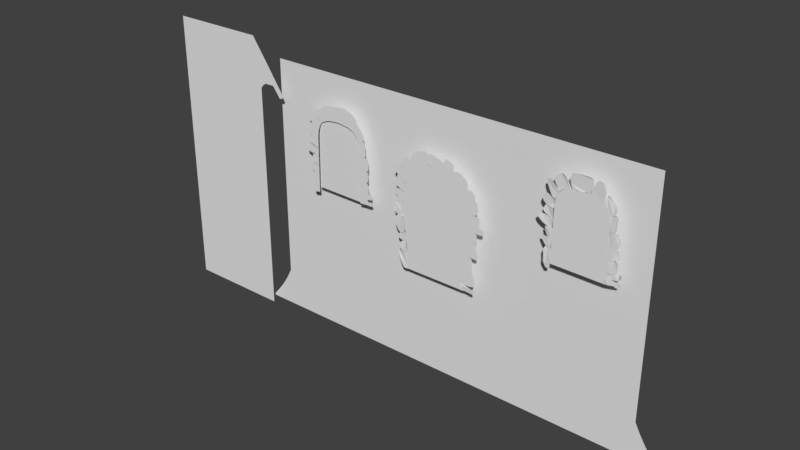 # Source: Level2A_008.blend  (saved by Blender 2.79.0; exported with 4.5.12 LTS)
import bpy
from mathutils import Matrix  # noqa: F401  (used for matrix-valued properties, if any)

bpy.ops.wm.read_factory_settings(use_empty=True)
scene = bpy.context.scene
scene.name = 'Scene'

# ---- collections
col_collection_1 = bpy.data.collections.new('Collection 1'); scene.collection.children.link(col_collection_1)

# ---- world
world_world = bpy.data.worlds.new('World'); scene.world = world_world
world_world.color = (0.05088, 0.05088, 0.05088)
world_world.use_sun_shadow = False
world_world.sun_shadow_jitter_overblur = 0.0
world_world.cycles.sampling_method = 'MANUAL'

# ---- meshes
me_plane_007 = bpy.data.meshes.new('Plane.007')
me_plane_007.from_pydata([(2.297, -7.055, -0.01107), (4.788, -5.362, -0.01107), (2.282, -5.141, -0.01107), (3.921, -4.579, -0.01107), (2.915, -4.975, -0.01107), (2.46, -5.112, -0.01107), (3.384, -4.837, -0.01107), (2.043, -5.343, -0.01107), (2.082, -6.81, -0.01107), (3.636, -6.847, -0.01107), (2.648, -7.138, -0.01107), (2.018, -6.465, -0.01107), (3.11, -7.042, -0.01107), (4.06, -6.636, -0.01107), (4.373, -4.962, -0.01107), (4.658, -5.15, -0.01107), (4.757, -5.719, -0.01107), (5.233, -5.269, -0.01107), (6.112, -4.003, -0.01107), (3.942, -4.572, -0.01107), (5.321, -2.699, -0.01107), (6.016, -4.905, -0.01107), (6.166, -4.484, -0.01107), (5.682, -5.184, -0.01107), (4.753, -5.158, -0.01107), (4.325, -4.923, -0.01107), (4.278, -4.34, -0.01107), (4.026, -4.667, -0.01107), (4.072, -4.472, -0.01107), (4.738, -3.943, -0.01107), (4.598, -4.135, -0.01107), (4.955, -3.575, -0.01107), (5.068, -3.346, -0.01107), (5.913, -3.555, -0.01107), (5.675, -3.223, -0.01107), (5.242, -2.863, -0.01107), (7.302, -2.707, -0.01107), (5.659, -1.449, -0.01107), (6.423, -4.246, -0.01107), (5.318, -2.708, -0.01107), (5.496, -2.123, -0.01107), (5.427, -2.341, -0.01107), (5.579, -1.872, -0.01107), (6.089, -3.803, -0.01107), (6.377, -4.211, -0.01107), (6.692, -4.037, -0.01107), (6.467, -4.218, -0.01107), (7.035, -3.422, -0.01107), (6.838, -2.29, -0.01107), (7.191, -3.008, -0.01107), (7.29, -2.796, -0.01107), (7.292, -2.613, -0.01107), (4.31, -6.42, -0.01107), (4.637, -5.983, -0.01107), (4.474, -6.202, -0.01107), (-3.444, 6.772, -9.091e-07), (-4.7, 9.53, -9.066e-07), (-3.197, 9.263, -9.359e-07), (-5.244, 6.948, -1.883e-06), (-5.387, 6.806, -1.882e-06), (-5.145, 6.955, -1.883e-06), (-3.643, 6.789, -1.902e-06), (-4.619, 6.898, -1.889e-06), (-4.138, 6.86, -1.894e-06), (-4.882, 6.92, -1.887e-06), (-3.887, 6.824, -1.898e-06), (-4.378, 6.869, -1.893e-06), (-5.389, 6.153, -1.871e-06), (-5.413, 6.685, -1.878e-06), (6.994, -0.4369, -0.01107), (5.906, 0.1916, -0.01107), (6.804, -2.212, -0.01107), (5.711, -1.466, -0.01107), (6.383, -1.958, -0.01107), (6.966, -1.492, -0.01107), (6.856, -2.168, -0.01107), (6.725, -2.195, -0.01107), (7.073, -0.9263, -0.01107), (6.302, 0.01653, -0.01107), (7.07, -0.5983, -0.01107), (6.888, -0.3279, -0.01107), (7.008, -1.208, -0.01107), (6.919, -1.874, -0.01107), (-4.361, -3.427, -0.01107), (-2.996, -3.351, -0.01107), (-4.545, -2.028, -0.01107), (-3.42, -1.94, -0.01107), (-3.797, -1.984, -0.01107), (-4.88, -2.643, -0.01107), (-4.653, -2.133, -0.01107), (-4.399, -2.044, -0.01107), (-4.579, -3.092, -0.01107), (-3.43, -3.389, -0.01107), (-4.496, -3.203, -0.01107), (-4.172, -3.506, -0.01107), (-4.813, -2.88, -0.01107), (-4.792, -2.391, -0.01107), (-4.438, -3.326, -0.01107), (6.91, 1.989, -0.01107), (5.871, 1.081, -0.01107), (7.01, 0.03839, -0.01107), (5.882, 0.66, -0.01107), (6.103, 0.1347, -0.01107), (6.346, 0.02888, -0.01107), (5.904, 0.3294, -0.01107), (6.617, -0.02789, -0.01107), (6.857, -0.03455, -0.01107), (6.944, 1.043, -0.01107), (7.014, 1.481, -0.01107), (7.061, 0.4508, -0.01107), (7.057, 1.747, -0.01107), (7.038, 0.6973, -0.01107), (6.885, 1.277, -0.01107), (7.065, 0.2095, -0.01107), (7.005, 1.88, -0.01107), (7.063, 1.606, -0.01107), (6.937, 1.378, -0.01107), (6.893, 1.165, -0.01107), (7.0, 0.8963, -0.01107), (6.351, 2.104, -0.01107), (5.953, 1.981, -0.01107), (6.759, 2.064, -0.01107), (5.862, 1.498, -0.01107), (6.559, 2.101, -0.01107), (6.171, 2.072, -0.01107), (5.859, 1.806, -0.01107), (-3.698, 4.117, -0.01107), (-4.472, 5.641, -0.01107), (-4.862, 4.339, -0.01107), (-4.797, 5.684, -0.01107), (-3.594, 5.351, -0.01107), (-4.167, 5.616, -0.01107), (-3.642, 4.866, -0.01107), (-4.653, 5.659, -0.01107), (-5.115, 5.685, -0.01107), (-4.934, 5.694, -0.01107), (-5.17, 5.12, -0.01107), (-5.176, 5.459, -0.01107), (-5.188, 5.611, -0.01107), (-5.145, 4.926, -0.01107), (-4.271, 4.245, -0.01107), (-5.082, 4.566, -0.01107), (-5.04, 4.405, -0.01107), (-5.117, 4.734, -0.01107), (-4.975, 4.308, -0.01107), (-1.512, -4.749, -0.01107), (-3.702, -3.904, -0.01107), (-2.534, -5.56, -0.01107), (-3.546, -4.619, -0.01107), (-3.09, -5.211, -0.01107), (-2.812, -5.414, -0.01107), (-3.346, -4.947, -0.01107), (-1.38, -5.126, -0.01107), (-2.08, -4.42, -0.01107), (-1.779, -4.587, -0.01107), (-2.838, -3.626, -0.01107), (-2.664, -3.908, -0.01107), (-2.478, -4.148, -0.01107), (-2.975, -3.36, -0.01107), (-3.664, -4.253, -0.01107), (-3.52, -3.405, -0.01107), (-3.619, -3.463, -0.01107), (-3.332, -3.362, -0.01107), (-3.68, -3.63, -0.01107), (-1.583, -5.449, -0.01107), (-1.446, -5.294, -0.01107), (-1.309, -4.823, -0.01107), (-2.008, -5.642, -0.01107), (-1.776, -5.573, -0.01107), (-2.265, -5.639, -0.01107), (0.4297, -6.606, -0.01107), (2.041, -5.583, -0.01107), (0.3737, -5.182, -0.01107), (1.628, -5.197, -0.01107), (1.03, -5.231, -0.01107), (0.6057, -5.201, -0.01107), (1.279, -5.209, -0.01107), (0.09397, -6.47, -0.01107), (1.063, -6.826, -0.01107), (0.7447, -6.711, -0.01107), (1.797, -7.048, -0.01107), (1.596, -7.022, -0.01107), (1.349, -6.934, -0.01107), (1.94, -6.994, -0.01107), (2.034, -5.166, -0.01107), (2.019, -6.752, -0.01107), (2.018, -6.522, -0.01107), (2.007, -6.892, -0.01107), (2.02, -6.289, -0.01107), (-0.1247, -6.284, -0.01107), (0.04261, -6.391, -0.01107), (0.196, -6.526, -0.01107), (0.09184, -5.496, -0.01107), (-0.02993, -5.84, -0.01107), (0.199, -5.178, -0.01107), (-0.04383, -6.364, -0.01107), (0.07579, -6.424, -0.01107), (-0.1221, -6.098, -0.01107), (-3.817, 0.1921, -0.01107), (-5.078, -0.1205, -0.01107), (-3.421, -1.921, -0.01107), (-5.12, -1.923, -0.01107), (-3.905, -2.015, -0.01107), (-3.663, -1.965, -0.01107), (-4.547, -2.024, -0.01107), (-4.28, -2.059, -0.01107), (-4.915, -2.032, -0.01107), (-4.693, -2.07, -0.01107), (-5.061, -1.981, -0.01107), (-5.223, -1.441, -0.01107), (-5.157, -1.845, -0.01107), (-5.249, -0.5097, -0.01107), (-5.205, -1.643, -0.01107), (-5.254, -0.9263, -0.01107), (-5.195, -0.2287, -0.01107), (-4.897, -0.002209, -0.01107), (-4.72, 0.09363, -0.01107), (-4.079, 0.1742, -0.01107), (-4.399, 0.1439, -0.01107), (-0.2518, -5.125, -0.01107), (-1.502, -6.506, -0.01107), (0.1731, -5.149, -0.01107), (-0.444, -7.066, -0.01107), (0.01801, -5.698, -0.01107), (0.09394, -5.422, -0.01107), (-0.223, -6.508, -0.01107), (-0.1135, -6.117, -0.01107), (-0.306, -6.862, -0.01107), (-0.2641, -6.691, -0.01107), (-0.3603, -6.981, -0.01107), (-0.7813, -6.923, -0.01107), (-0.5768, -7.021, -0.01107), (-1.241, -6.694, -0.01107), (-0.68, -6.964, -0.01107), (-1.031, -6.797, -0.01107), (-1.437, -6.61, -0.01107), (-1.58, -6.366, -0.01107), (-1.604, -6.166, -0.01107), (-1.311, -4.798, -0.01107), (-1.627, -6.011, -0.01107), (-0.869, -4.981, -0.01107), (-1.527, -5.624, -0.01107), (-3.775, 1.648, -0.01107), (-5.553, 1.796, -0.01107), (-3.805, 0.1713, -0.01107), (-5.446, 0.352, -0.01107), (-4.267, 0.1435, -0.01107), (-4.031, 0.1592, -0.01107), (-5.015, 0.1378, -0.01107), (-4.67, 0.1319, -0.01107), (-5.309, 0.1842, -0.01107), (-5.164, 0.1351, -0.01107), (-5.391, 0.2704, -0.01107), (-5.512, 0.6798, -0.01107), (-5.468, 0.4342, -0.01107), (-5.538, 1.275, -0.01107), (-5.499, 0.5568, -0.01107), (-5.529, 1.004, -0.01107), (-5.546, 1.522, -0.01107), (-5.532, 1.882, -0.01107), (-5.469, 1.956, -0.01107), (-4.442, 2.138, -0.01107), (-5.313, 2.047, -0.01107), (-3.782, 2.147, -0.01107), (-4.789, 2.137, -0.01107), (-3.715, 2.866, -0.01107), (-6.149, 2.573, -0.01107), (-3.772, 2.127, -0.01107), (-6.112, 1.933, -0.01107), (-5.204, 2.043, -0.01107), (-4.371, 2.136, -0.01107), (-4.071, 2.135, -0.01107), (-4.673, 2.125, -0.01107), (-5.673, 1.885, -0.01107), (-5.448, 1.973, -0.01107), (-5.834, 1.814, -0.01107), (-5.763, 1.843, -0.01107), (-6.004, 1.848, -0.01107), (-5.92, 1.82, -0.01107), (-6.068, 1.879, -0.01107), (-6.16, 2.258, -0.01107), (-6.14, 2.098, -0.01107), (-6.173, 2.425, -0.01107), (-6.173, 2.5, -0.01107), (-5.489, 2.824, -0.01107), (-5.962, 2.758, -0.01107), (-4.376, 2.846, -0.01107), (-6.09, 2.686, -0.01107), (-4.673, 2.831, -0.01107), (-5.808, 2.818, -0.01107), (-4.077, 2.853, -0.01107), (-5.4, 6.421, -1.874e-06), (-5.226, 5.783, -1.877e-06), (-4.665, 5.661, -1.889e-06), (-5.116, 5.704, -1.884e-06), (-3.785, 5.442, -1.911e-06), (-4.198, 5.621, -1.894e-06), (-4.897, 5.687, -1.886e-06), (-4.007, 5.542, -1.901e-06), (-4.438, 5.633, -1.892e-06), (-5.32, 5.893, -1.867e-06), (-3.594, 5.346, -1.92e-06), (-5.343, 6.898, -1.888e-06), (-3.417, 6.717, -1.909e-06), (-4.267, 4.232, -1.92e-06), (-5.063, 2.89, -1.885e-06), (-5.153, 3.014, -1.883e-06), (-4.95, 2.87, -1.886e-06), (-5.06, 4.284, -1.896e-06), (-5.209, 3.553, -1.883e-06), (-5.172, 3.149, -1.883e-06), (-5.221, 3.984, -1.883e-06), (-5.193, 3.337, -1.883e-06), (-5.205, 4.199, -1.883e-06), (-5.207, 3.768, -1.883e-06), (-4.791, 2.843, -1.889e-06), (-4.07, 2.865, -1.887e-06), (-4.437, 2.854, -1.888e-06), (-5.131, 2.929, -1.884e-06), (-3.706, 2.876, -1.886e-06), (-4.883, 4.331, -1.913e-06), (-3.699, 4.1, -1.931e-06), (-4.523, 7.038, -8.842e-07), (-4.015, 6.856, -8.988e-07), (-3.731, 6.81, -9.044e-07), (-4.294, 6.92, -8.918e-07), (-3.592, 6.78, -9.077e-07), (-4.161, 6.879, -8.961e-07), (-3.878, 6.828, -9.02e-07), (-4.421, 6.948, -8.888e-07), (-4.634, 8.318, -8.921e-07), (-4.612, 7.672, -8.865e-07), (-4.661, 8.965, -8.977e-07), (-4.579, 7.274, -8.946e-07), (-4.638, 8.642, -8.949e-07), (-4.635, 7.995, -8.893e-07), (-4.686, 9.248, -9.001e-07), (-4.489, 6.987, -8.849e-07), (-4.551, 7.098, -8.906e-07), (-4.715, 9.45, -9.018e-07), (-3.972, 9.437, -9.196e-07), (-4.478, 9.551, -9.089e-07), (-3.584, 9.35, -9.278e-07), (-4.646, 9.559, -9.079e-07), (-3.778, 9.393, -9.237e-07), (-4.166, 9.481, -9.155e-07), (-3.39, 9.306, -9.318e-07), (-3.081, 11.5, -9.355e-07), (-4.931, 11.45, -9.345e-07), (-3.194, 9.268, -9.454e-07), (-5.047, 10.09, -8.711e-07), (-4.221, 9.484, -9.257e-07), (-3.626, 9.369, -9.361e-07), (-4.737, 9.664, -9.093e-07), (-3.372, 9.304, -9.417e-07), (-4.513, 9.561, -9.187e-07), (-3.928, 9.429, -9.306e-07), (-4.929, 9.894, -8.885e-07), (-5.043, 10.65, -9.159e-07), (-5.056, 10.35, -8.953e-07), (-5.037, 11.03, -9.296e-07), (-5.011, 11.27, -9.324e-07), (-4.071, 11.62, -9.251e-07), (-4.537, 11.57, -9.297e-07), (-3.597, 11.62, -9.257e-07), (-4.757, 11.51, -9.349e-07), (-3.834, 11.61, -9.263e-07), (-4.294, 11.61, -9.265e-07), (-3.399, 11.62, -9.251e-07), (-5.057, 12.44, -0.06468), (-3.079, 11.53, 0.03793), (-5.018, 12.61, -0.05386), (-3.032, 12.28, -0.09143), (-3.933, 12.61, -0.01344), (-4.541, 12.69, -0.0304), (-4.826, 12.69, -0.04245), (-4.227, 12.64, -0.02115), (-3.493, 12.65, 0.002206), (-3.686, 12.61, -0.004205), (-3.234, 12.69, -0.0141), (-3.347, 12.69, -0.001311), (-3.023, 12.54, -0.0486), (-3.015, 12.68, -0.03041), (-3.029, 12.4, -0.07034), (-3.031, 12.05, -0.08117), (-3.033, 12.18, -0.09897), (-3.061, 11.82, -0.04066), (-3.066, 11.67, 0.00518), (-3.976, 11.74, -0.03243), (-3.43, 11.65, 0.03831), (-4.662, 11.92, -0.08193), (-3.249, 11.57, 0.0491), (-4.322, 11.81, -0.06749), (-3.673, 11.68, 0.008351), (-4.931, 12.07, -0.07663), (5.823, 2.689, 0.008472), (7.07, 2.194, -0.01444), (5.813, 3.392, 0.008956), (7.111, 4.074, -0.02005), (5.795, 4.195, -0.02745), (5.806, 3.967, 0.002034), (6.477, 4.268, -0.0647), (6.193, 4.275, -0.06218), (6.924, 4.153, 0.005315), (6.727, 4.221, -0.02826), (7.048, 4.104, 0.002575), (7.245, 3.466, -0.08036), (7.157, 3.993, -0.03939), (7.244, 2.668, -0.08023), (7.205, 3.794, -0.05865), (7.262, 3.062, -0.09095), (7.184, 2.365, -0.05135), (6.887, 2.136, 0.01589), (6.641, 2.119, 0.02877), (5.843, 1.969, 0.01556), (6.359, 2.116, 0.02584), (7.07, 4.506, 0.0383), (6.17, 6.994, -0.1377), (6.018, 4.275, -0.0211), (5.556, 6.44, -0.1914), (5.643, 5.502, -0.1193), (5.765, 4.214, -0.06826), (5.595, 5.987, -0.1639), (6.311, 4.297, 0.01554), (6.869, 4.314, 0.04546), (7.19, 5.692, 0.003401), (7.192, 4.828, 0.0231), (6.607, 4.27, 0.03828), (7.23, 5.241, 0.009318), (7.084, 6.119, 0.003636), (5.787, 6.72, -0.1953), (5.971, 6.91, -0.1757), (6.367, 6.993, -0.0906), (6.932, 6.478, 0.00111), (6.561, 6.912, -0.04601), (6.752, 6.743, -0.01405), (6.639, 7.324, -0.05096), (6.01, 8.252, 0.01275), (6.011, 6.946, -0.03272), (5.608, 8.295, -0.005127), (6.56, 8.023, -0.03235), (6.288, 8.197, 0.001292), (6.711, 7.692, -0.05474), (5.782, 8.281, 0.001307), (5.395, 8.175, 0.01345), (5.476, 8.26, 0.004999), (5.468, 7.604, -0.02133), (5.434, 7.833, -0.014), (5.412, 8.029, 0.003484), (5.483, 7.403, -0.02494), (6.357, 7.067, -0.03828), (5.511, 7.023, -0.05895), (5.54, 6.914, -0.0571), (5.507, 7.221, -0.04073), (5.544, 6.707, -0.04091), (5.778, 6.807, -0.03681), (5.659, 6.737, -0.03886), (6.414, 8.896, -0.02918), (6.114, 9.981, -0.02924), (5.344, 8.891, -0.09138), (5.74, 10.01, -0.04599), (5.296, 9.739, -0.06624), (5.615, 8.298, 0.03949), (5.383, 8.186, -0.07147), (5.321, 9.308, -0.08372), (6.03, 8.331, 0.04876), (6.382, 9.678, -0.02352), (6.194, 8.447, 0.0121), (6.463, 9.264, -0.0269), (5.824, 8.277, 0.06465), (5.47, 8.271, -0.01819), (6.316, 8.628, -0.01811), (5.507, 9.91, -0.05612), (5.113, 11.78, 0.02266), (6.669, 10.05, 0.04378), (5.199, 10.97, 0.01712), (5.882, 12.68, 0.0003245), (5.397, 12.75, -0.003595), (5.116, 12.66, 0.03992), (5.691, 12.69, -0.03287), (5.108, 12.39, 0.03806), (5.552, 12.73, -0.01971), (5.245, 12.73, 0.01869), (5.791, 12.68, -0.02861), (6.352, 11.39, -0.08104), (6.164, 12.06, -0.04745), (6.529, 10.82, -0.03383), (6.049, 12.36, -0.0268), (6.437, 11.09, -0.07077), (6.266, 11.72, -0.06819), (6.616, 10.59, 0.007724), (5.844, 12.69, -0.008993), (5.948, 12.57, -0.008834), (6.671, 10.21, 0.03258), (5.853, 10.04, -0.04907), (6.368, 10.0, 0.02786), (5.25, 10.0, -0.01109), (6.574, 9.985, 0.0466), (5.655, 10.01, -0.04323), (6.101, 10.03, -0.01514), (5.244, 10.38, 0.01254), (5.274, 9.749, -0.02716)], [], [(0, 8, 11, 7, 2, 5, 4, 6, 3, 14, 15, 1, 16, 53, 54, 52, 13, 9, 12, 10), (17, 24, 25, 27, 19, 28, 26, 30, 29, 31, 32, 35, 20, 34, 33, 18, 22, 21, 23), (36, 50, 49, 47, 45, 46, 38, 44, 43, 39, 41, 40, 42, 37, 48, 51), (303, 61, 65, 63, 66, 62, 64, 60, 58, 302, 59, 68, 291, 67, 300, 292, 294, 297, 293, 299, 296, 298, 295, 301), (69, 79, 77, 81, 74, 82, 75, 71, 76, 73, 72, 70, 78, 80), (83, 97, 93, 91, 95, 88, 96, 89, 85, 90, 87, 86, 84, 92, 94), (98, 114, 110, 115, 108, 116, 112, 117, 107, 118, 111, 109, 113, 100, 106, 105, 103, 102, 104, 101, 99, 122, 125, 120, 124, 119, 123, 121), (126, 140, 128, 144, 142, 141, 143, 139, 136, 137, 138, 134, 135, 129, 133, 127, 131, 130, 132), (148, 159, 146, 163, 161, 160, 162, 158, 155, 156, 157, 153, 154, 145, 166, 152, 165, 164, 168, 167, 169, 147, 150, 149, 151), (173, 184, 171, 188, 186, 185, 187, 183, 180, 181, 182, 178, 179, 170, 191, 177, 196, 190, 195, 189, 197, 193, 192, 194, 172, 175, 174, 176), (198, 200, 203, 202, 205, 204, 207, 206, 208, 201, 210, 212, 209, 213, 211, 214, 199, 215, 216, 218, 217), (219, 221, 224, 223, 226, 225, 228, 227, 229, 222, 231, 233, 230, 234, 232, 235, 220, 236, 237, 239, 241, 238, 240), (242, 244, 247, 246, 249, 248, 251, 250, 252, 245, 254, 256, 253, 257, 255, 258, 243, 259, 260, 262, 264, 261, 263), (265, 267, 271, 270, 272, 269, 274, 273, 276, 275, 278, 277, 279, 268, 281, 280, 282, 283, 266, 287, 285, 289, 284, 288, 286, 290), (321, 304, 320, 308, 313, 311, 314, 309, 312, 310, 306, 318, 305, 307, 315, 317, 316, 319), (57, 346, 342, 344, 340, 345, 341, 343, 56, 339, 336, 332, 334, 330, 335, 331, 333, 338, 322, 337, 329, 325, 327, 323, 328, 324, 326, 55), (347, 368, 364, 366, 362, 367, 363, 365, 348, 361, 360, 358, 359, 350, 357, 353, 355, 351, 356, 352, 354, 349), (369, 371, 375, 374, 376, 373, 378, 377, 380, 379, 382, 381, 383, 372, 385, 384, 386, 387, 370, 391, 389, 393, 388, 392, 390, 394), (395, 397, 400, 399, 402, 401, 404, 403, 405, 398, 407, 409, 406, 410, 408, 411, 396, 412, 413, 415, 414), (416, 424, 427, 423, 418, 421, 420, 422, 419, 430, 431, 417, 432, 434, 435, 433, 429, 425, 428, 426), (436, 450, 438, 455, 456, 454, 452, 451, 453, 449, 446, 447, 448, 444, 445, 439, 443, 437, 441, 440, 442), (457, 471, 467, 465, 469, 462, 470, 463, 459, 464, 461, 472, 460, 458, 466, 468), (475, 500, 496, 501, 498, 494, 499, 495, 497, 474, 493, 490, 486, 488, 484, 489, 485, 487, 492, 476, 491, 483, 479, 481, 477, 482, 478, 480, 473)])
me_plane_007.use_remesh_preserve_volume = False
me_plane_007.use_remesh_preserve_attributes = False
me_plane_007.use_mirror_vertex_groups = False
me_plane_007.update()
me_plane_006 = bpy.data.meshes.new('Plane.006')
me_plane_006.from_pydata([(-0.7859, -1.0, 0.0), (0.7859, -1.0, 0.0), (-0.7817, 0.9229, 3.369e-09), (0.7817, 0.9229, 3.369e-09), (0.0, 1.15, -6.548e-09), (-0.4899, 1.095, -4.132e-09), (0.4899, 1.095, -4.132e-09), (-0.6903, 1.017, -7.629e-10), (0.25, 1.138, -6.04e-09), (-0.25, 1.138, -6.04e-09), (0.6903, 1.017, -7.629e-10), (-0.743, 0.968, 1.399e-09), (0.125, 1.145, -6.357e-09), (-0.375, 1.119, -5.213e-09), (0.5926, 1.058, -2.543e-09), (-0.5926, 1.058, -2.543e-09), (0.375, 1.119, -5.213e-09), (-0.125, 1.145, -6.357e-09), (0.743, 0.968, 1.399e-09), (-0.92, 0.0, -8.882e-16), (-0.8394, -0.5, 0.0), (-0.9426, 0.5, 8.882e-16), (0.92, 0.0, -8.882e-16), (0.9426, 0.5, 8.882e-16), (0.8394, -0.5, 0.0), (0.8864, 0.7115, 1.685e-09), (0.8396, 0.8172, 2.527e-09), (0.92, 0.6057, 8.424e-10), (-0.8887, 0.7115, 1.685e-09), (-0.9222, 0.6057, 8.424e-10), (-0.8418, 0.8172, 2.527e-09)], [], [(0, 1, 24, 22, 23, 27, 25, 26, 3, 18, 10, 14, 6, 16, 8, 12, 4, 17, 9, 13, 5, 15, 7, 11, 2, 30, 28, 29, 21, 19, 20)])
me_plane_006.use_remesh_preserve_volume = False
me_plane_006.use_remesh_preserve_attributes = False
me_plane_006.use_mirror_vertex_groups = False
me_plane_006.update()
me_plane_005 = bpy.data.meshes.new('Plane.005')
me_plane_005.from_pydata([(-0.8459, -0.9394, -2.648e-09), (0.7534, -0.9587, -1.807e-09), (-0.8224, 0.6745, 1.423e-08), (0.73, 0.6745, 1.423e-08), (-0.04622, 1.294, -1.286e-08), (-0.446, 1.249, -1.09e-08), (0.3536, 1.249, -1.09e-08), (-0.7654, 0.9674, 1.427e-09), (0.1787, 1.274, -1.197e-08), (-0.2711, 1.278, -1.217e-08), (0.6729, 0.9674, 1.427e-09), (-0.1462, 1.289, -1.263e-08), (0.05373, 1.289, -1.263e-08), (0.7147, 0.8209, 7.827e-09), (-0.8071, 0.8209, 7.827e-09), (0.7031, 0.8942, 4.627e-09), (-0.7955, 0.8942, 4.627e-09), (0.599, 1.108, -4.735e-09), (0.5234, 1.179, -7.815e-09), (0.6445, 1.038, -1.654e-09), (-0.6914, 1.108, -4.735e-09), (-0.7369, 1.038, -1.654e-09), (-0.6159, 1.179, -7.815e-09)], [], [(0, 1, 3, 13, 15, 10, 19, 17, 18, 6, 8, 12, 4, 11, 9, 5, 22, 20, 21, 7, 16, 14, 2)])
me_plane_005.use_remesh_preserve_volume = False
me_plane_005.use_remesh_preserve_attributes = False
me_plane_005.use_mirror_vertex_groups = False
me_plane_005.update()
me_plane_003 = bpy.data.meshes.new('Plane.003')
me_plane_003.from_pydata([(-1.907, -1.605, -5.655e-08), (2.552, -1.113, -1.486e-08), (-1.212, 1.114, 5.476e-10), (1.513, 1.144, 1.974e-09), (0.0, 1.0, 0.0), (-0.5, 1.016, -7.203e-10), (0.5, 1.033, -1.441e-09), (-1.562, -0.2713, -2.946e-08), (-1.894, -1.514, -5.56e-08), (0.3486, -1.417, -3.779e-08), (-1.795, -1.627, -5.685e-08), (-1.8, -1.122, -4.79e-08), (-1.161, -1.572, -5.182e-08), (1.515, -1.263, -2.844e-08), (2.097, 0.0001931, -7.814e-09), (2.608, -0.9995, -1.637e-08), (2.439, -1.168, -1.986e-08), (3.875, 3.423, 5.941e-08), (3.32, 2.037, -6.622e-08), (5.927, 1.49, 3.489e-08), (4.742, 0.03451, -9.856e-08), (3.7, 2.815, 4.313e-09), (3.525, 2.371, -3.593e-08), (3.84, 3.122, 3.211e-08), (5.188, 0.3523, -6.821e-08), (4.303, 0.6146, -8.984e-08), (4.669, 0.08477, -9.864e-08), (4.844, 0.05066, -9.555e-08), (5.557, 0.9552, -1.356e-08), (4.918, 2.485, 4.973e-08), (4.388, 2.968, 5.586e-08), (5.437, 2.019, 4.515e-08), (3.319, 2.034, 8.987e-08), (1.517, 1.167, 1.127e-08), (4.506, 0.2599, 1.163e-07), (2.634, -0.9633, 4.934e-09), (2.352, 1.407, 3.306e-08), (1.953, 1.237, 1.76e-08), (2.874, 1.619, 5.225e-08), (3.707, 1.407, 1.018e-07), (4.245, 0.7014, 1.199e-07), (4.114, -0.05687, 8.923e-08), (4.498, 0.3104, 1.161e-07), (4.445, 0.2192, 1.143e-07), (3.305, -0.4221, 5.612e-08), (3.728, -0.2148, 7.492e-08), (2.984, -0.6789, 3.285e-08), (2.849, -0.8216, 1.992e-08), (2.273, -0.3425, 5.44e-09), (2.575, -0.91, 3.357e-09), (2.752, -0.9234, 1.068e-08), (5.814, 3.949, -5.64e-08), (3.977, 4.74, 1.318e-08), (5.243, 2.216, -4.384e-08), (3.88, 3.422, 6.729e-08), (3.943, 4.04, 3.65e-08), (3.917, 3.81, 5.899e-08), (3.978, 4.307, 1.725e-08), (4.836, 2.56, -1.092e-08), (5.193, 2.238, -4.011e-08), (5.467, 2.491, -6.932e-08), (5.281, 2.254, -4.564e-08), (5.687, 3.181, -6.744e-08), (5.283, 4.233, -3.284e-08), (5.762, 3.626, -6.192e-08), (5.819, 3.859, -5.811e-08), (5.786, 4.037, -5.054e-08), (5.534, 5.754, -9.943e-09), (3.996, 6.326, 3.859e-08), (5.35, 4.231, -3.155e-08), (3.984, 4.736, 1.639e-08), (4.897, 4.378, -1.6e-08), (5.497, 4.733, -2.526e-08), (5.387, 4.306, -3.126e-08), (5.269, 4.233, -2.923e-08), (5.571, 5.304, -1.722e-08), (4.999, 5.983, 7.441e-09), (5.554, 5.611, -1.291e-08), (5.431, 5.835, -5.949e-09), (5.534, 5.019, -2.124e-08), (5.47, 4.52, -2.826e-08), (6.247, 6.961, 9.951e-08), (4.002, 7.603, 1.544e-07), (6.093, 5.446, 7.856e-08), (3.991, 6.298, 1.58e-07), (5.64, 5.593, 9.412e-08), (6.238, 5.909, 8.133e-08), (6.138, 5.499, 7.687e-08), (6.012, 5.447, 8.089e-08), (6.335, 6.48, 8.936e-08), (5.01, 7.386, 1.347e-07), (6.326, 6.806, 9.547e-08), (6.14, 7.062, 1.053e-07), (6.275, 6.195, 8.534e-08), (6.211, 5.696, 7.832e-08), (5.103, 8.818, 2.678e-07), (3.995, 9.233, 3.02e-07), (5.162, 7.235, 2.408e-07), (3.981, 7.549, 2.714e-07), (4.709, 7.383, 2.563e-07), (5.223, 7.772, 2.502e-07), (5.207, 7.289, 2.391e-07), (5.082, 7.237, 2.431e-07), (5.249, 8.351, 2.589e-07), (4.358, 9.128, 2.925e-07), (5.2, 8.673, 2.647e-07), (4.984, 8.904, 2.723e-07), (5.224, 8.06, 2.544e-07), (5.222, 7.557, 2.47e-07), (5.321, 10.12, 3.859e-07), (4.012, 10.61, 4.267e-07), (5.262, 8.706, 3.741e-07), (3.988, 9.172, 4.186e-07), (4.331, 9.074, 4.096e-07), (5.695, 9.227, 3.821e-07), (5.386, 8.783, 3.745e-07), (5.122, 8.757, 3.809e-07), (5.477, 9.74, 3.848e-07), (4.444, 10.54, 4.205e-07), (5.415, 9.868, 3.73e-07), (5.149, 10.24, 3.937e-07), (5.67, 9.475, 3.827e-07), (5.566, 9.002, 3.78e-07), (5.38, 10.0, 3.802e-07), (5.094, 13.66, 1.017e-06), (4.003, 12.8, 9.388e-07), (5.19, 10.43, 9.235e-07), (4.011, 10.61, 9.4e-07), (4.458, 10.54, 9.332e-07), (4.708, 10.43, 9.233e-07), (4.241, 10.58, 9.368e-07), (4.875, 10.38, 9.187e-07), (5.032, 10.39, 9.203e-07), (5.142, 12.04, 9.702e-07), (5.191, 12.83, 9.917e-07), (5.17, 11.24, 9.468e-07), (5.213, 13.29, 1.008e-06), (5.133, 11.64, 9.581e-07), (5.141, 12.42, 9.796e-07), (5.224, 10.82, 9.337e-07), (5.172, 13.48, 1.013e-06), (5.211, 13.06, 9.999e-07), (5.157, 12.63, 9.856e-07), (5.132, 12.23, 9.749e-07), (5.147, 11.84, 9.641e-07), (4.627, 13.68, 1.019e-06), (4.252, 13.61, 1.013e-06), (4.952, 13.72, 1.022e-06), (3.98, 13.39, 9.922e-07), (4.797, 13.72, 1.022e-06), (4.44, 13.64, 1.016e-06), (4.081, 13.59, 1.011e-06), (-1.22, 1.126, -2.857e-08), (-3.163, 1.649, 1.883e-08), (-1.736, -0.8458, -7.759e-09), (-3.921, -0.0343, 9.43e-08), (-2.244, 1.26, -1.637e-08), (-2.738, 1.456, 1.38e-09), (-1.845, 1.193, -2.247e-08), (-3.865, 0.2405, 8.799e-08), (-3.679, -0.4298, 5.845e-08), (-3.837, -0.2399, 7.566e-08), (-2.848, -1.101, -2.388e-09), (-3.311, -0.8049, 2.445e-08), (-3.538, -0.6233, 4.091e-08), (-2.474, -1.265, -1.725e-08), (-1.5, -0.01078, -1.758e-08), (-2.083, -1.294, -1.984e-08), (-1.946, -1.204, -1.173e-08), (-2.24, -1.322, -2.241e-08), (-1.804, -1.087, -1.535e-08), (-5.248, 2.002, 2.789e-07), (-3.661, 0.674, 1.3e-07), (-4.112, 3.13, 1.531e-07), (-3.151, 1.647, 1.872e-08), (-3.724, 2.274, 7.553e-08), (-3.976, 2.742, 1.179e-07), (-3.462, 1.966, 4.763e-08), (-5.264, 2.267, 2.717e-07), (-4.95, 1.484, 2.32e-07), (-5.121, 1.695, 2.511e-07), (-4.308, 0.6536, 1.567e-07), (-4.554, 0.9175, 1.806e-07), (-4.727, 1.173, 2.038e-07), (-4.113, 0.4454, 1.378e-07), (-3.504, 0.9908, 7.321e-08), (-3.915, 0.3071, 1.253e-07), (-3.828, 0.3438, 1.286e-07), (-4.03, 0.3405, 1.283e-07), (-3.76, 0.4281, 1.22e-07), (-5.043, 2.754, 2.174e-07), (-5.188, 2.491, 2.428e-07), (-5.288, 2.134, 2.752e-07), (-4.63, 3.031, 1.933e-07), (-4.846, 2.909, 2.068e-07), (-4.414, 3.139, 1.786e-07), (-5.555, 4.555, 5.103e-07), (-4.525, 3.112, 3.51e-07), (-4.266, 5.371, 3.562e-07), (-4.113, 3.135, 1.535e-07), (-4.243, 4.19, 2.492e-07), (-4.25, 4.701, 2.955e-07), (-4.189, 3.777, 2.118e-07), (-5.542, 4.928, 5.106e-07), (-5.503, 3.762, 4.385e-07), (-5.52, 4.129, 4.717e-07), (-5.396, 2.89, 3.594e-07), (-5.459, 3.104, 3.788e-07), (-5.494, 3.354, 4.015e-07), (-5.286, 2.759, 3.475e-07), (-4.415, 3.143, 2.683e-07), (-5.107, 2.719, 3.439e-07), (-4.94, 2.849, 3.557e-07), (-5.21, 2.715, 3.435e-07), (-4.724, 3.012, 3.562e-07), (-5.404, 5.2, 4.392e-07), (-5.481, 5.028, 4.728e-07), (-5.553, 4.824, 5.191e-07), (-4.748, 5.311, 4e-07), (-4.996, 5.275, 4.213e-07), (-4.504, 5.356, 3.795e-07), (-5.474, 5.091, 4.539e-07), (-5.509, 4.962, 4.914e-07), (-5.225, 5.253, 4.317e-07), (-4.279, 7.569, 9.658e-07), (-5.92, 7.22, 9.318e-07), (-4.263, 5.419, 9.546e-07), (-5.962, 5.418, 9.525e-07), (-4.747, 5.326, 9.461e-07), (-4.505, 5.376, 9.506e-07), (-5.466, 5.209, 9.355e-07), (-5.121, 5.278, 9.417e-07), (-5.757, 5.309, 9.446e-07), (-5.612, 5.259, 9.401e-07), (-5.903, 5.359, 9.491e-07), (-6.065, 5.9, 9.537e-07), (-5.998, 5.496, 9.537e-07), (-6.091, 6.831, 9.507e-07), (-6.047, 5.698, 9.537e-07), (-6.096, 6.415, 9.537e-07), (-6.037, 7.112, 9.393e-07), (-5.739, 7.339, 9.368e-07), (-5.561, 7.434, 9.455e-07), (-4.92, 7.515, 9.569e-07), (-5.241, 7.485, 9.521e-07), (-4.263, 8.945, 1.159e-06), (-5.976, 8.851, 1.131e-06), (-4.246, 7.594, 1.113e-06), (-5.967, 7.472, 1.1e-06), (-4.73, 7.536, 1.103e-06), (-4.488, 7.567, 1.109e-06), (-5.449, 7.462, 1.091e-06), (-5.105, 7.505, 1.098e-06), (-5.754, 7.406, 1.091e-06), (-5.606, 7.431, 1.091e-06), (-5.867, 7.416, 1.094e-06), (-5.997, 7.896, 1.12e-06), (-5.987, 7.634, 1.113e-06), (-6.012, 8.49, 1.133e-06), (-5.987, 7.769, 1.117e-06), (-6.003, 8.22, 1.129e-06), (-6.028, 8.737, 1.133e-06), (-5.901, 8.993, 1.144e-06), (-5.758, 9.102, 1.159e-06), (-4.955, 9.233, 1.178e-06), (-5.649, 9.19, 1.171e-06), (-4.281, 9.275, 1.186e-06), (-5.302, 9.216, 1.174e-06), (-4.297, 10.78, 1.325e-06), (-6.079, 10.84, 1.311e-06), (-4.278, 9.298, 1.268e-06), (-5.925, 9.402, 1.275e-06), (-4.739, 9.249, 1.259e-06), (-4.504, 9.276, 1.264e-06), (-5.486, 9.208, 1.249e-06), (-5.142, 9.219, 1.253e-06), (-5.782, 9.241, 1.257e-06), (-5.636, 9.199, 1.251e-06), (-5.867, 9.323, 1.267e-06), (-6.001, 9.727, 1.286e-06), (-5.949, 9.483, 1.281e-06), (-6.047, 10.32, 1.299e-06), (-5.984, 9.604, 1.283e-06), (-6.029, 10.05, 1.294e-06), (-6.063, 10.57, 1.298e-06), (-6.06, 10.93, 1.32e-06), (-6.001, 11.0, 1.331e-06), (-4.98, 11.23, 1.359e-06), (-5.847, 11.1, 1.345e-06), (-4.321, 11.27, 1.367e-06), (-5.327, 11.22, 1.356e-06), (-4.347, 11.98, 9.729e-07), (-6.7, 11.59, 9.076e-07), (-4.31, 11.25, 9.565e-07), (-6.642, 10.95, 9.583e-07), (-5.738, 11.1, 9.602e-07), (-4.909, 11.24, 9.621e-07), (-4.609, 11.25, 9.596e-07), (-5.211, 11.21, 9.635e-07), (-6.202, 10.92, 9.498e-07), (-5.98, 11.02, 9.558e-07), (-6.361, 10.85, 9.457e-07), (-6.29, 10.88, 9.471e-07), (-6.531, 10.87, 9.495e-07), (-6.446, 10.85, 9.466e-07), (-6.596, 10.9, 9.529e-07), (-6.701, 11.27, 9.333e-07), (-6.675, 11.11, 9.46e-07), (-6.719, 11.44, 9.213e-07), (-6.722, 11.51, 9.144e-07), (-6.049, 11.87, 9.479e-07), (-6.519, 11.78, 9.325e-07), (-4.938, 11.94, 9.618e-07), (-6.645, 11.7, 9.218e-07), (-5.234, 11.92, 9.556e-07), (-6.367, 11.85, 9.422e-07), (-4.639, 11.97, 9.675e-07), (-4.372, 12.93, 1.045e-06), (-6.814, 12.53, 9.799e-07), (-4.351, 11.99, 1.023e-06), (-6.466, 12.18, 1.07e-06), (-5.851, 11.88, 1.031e-06), (-4.934, 11.95, 1.027e-06), (-4.632, 11.98, 1.026e-06), (-5.231, 11.92, 1.028e-06), (-5.902, 12.17, 1.063e-06), (-5.885, 12.03, 1.047e-06), (-6.031, 12.27, 1.075e-06), (-5.939, 12.24, 1.071e-06), (-6.21, 12.24, 1.074e-06), (-6.125, 12.27, 1.075e-06), (-6.332, 12.2, 1.071e-06), (-6.705, 12.21, 1.021e-06), (-6.582, 12.17, 1.042e-06), (-6.82, 12.3, 9.989e-07), (-6.83, 12.45, 9.864e-07), (-6.074, 12.81, 1.02e-06), (-6.593, 12.72, 1.002e-06), (-4.962, 12.89, 1.034e-06), (-6.759, 12.65, 9.941e-07), (-5.259, 12.86, 1.028e-06), (-6.392, 12.79, 1.015e-06), (-4.664, 12.91, 1.04e-06), (-6.778, 12.24, 1.007e-06), (-6.834, 12.37, 9.923e-07), (-5.543, 11.9, 1.038e-06), (-5.397, 11.91, 1.029e-06), (-5.728, 11.89, 1.03e-06), (-43.45, -2.748, -0.05703), (-40.34, -2.322, 0.000461), (-43.26, -0.4469, -0.01817), (-40.63, -0.31, -0.00804), (-42.15, -0.4732, -0.03513), (-42.65, -0.5221, 0.0536), (-41.64, -0.4691, -0.05968), (-43.67, -1.777, 0.0009946), (-43.62, -2.551, -0.008963), (-41.94, -2.828, -0.1087), (-43.11, -2.825, -0.1056), (-43.68, -2.213, 0.01048), (-42.6, -2.837, -0.1251), (-41.25, -2.787, -0.07198), (-40.38, -1.092, 0.01714), (-40.25, -1.79, 0.02056), (-40.68, -2.646, -0.0328), (-38.19, 1.894, 0.01225), (-38.82, 0.5427, 0.01883), (-36.97, -0.0897, 0.01571), (-37.5, -0.8958, -0.1018), (-38.46, 1.325, -0.06833), (-38.58, 0.8693, 0.02938), (-38.24, 1.603, -0.03175), (-36.98, -0.8274, -0.03828), (-38.33, -0.07304, -0.05439), (-37.88, -0.5816, -0.09814), (-37.19, -0.9731, -0.07556), (-36.9, -0.5128, -0.005574), (-37.42, 0.918, 0.01821), (-37.71, 1.453, 0.001543), (-37.16, 0.397, 0.02399), (-38.74, 0.5336, -0.06437), (-40.53, -0.2971, 0.03152), (-37.87, -1.153, 0.055), (-39.65, -1.905, -0.1414), (-39.74, -0.1154, -0.01046), (-40.2, -0.285, -0.02015), (-39.23, 0.07098, -0.02481), (-38.39, -0.1054, 2.378e-05), (-38.12, -0.5107, 0.03583), (-38.17, -1.605, 0.05922), (-37.92, -0.8652, 0.05443), (-37.97, -1.391, 0.05233), (-38.67, -1.968, 0.05819), (-38.43, -1.8, 0.06908), (-38.9, -2.092, 0.008896), (-39.12, -2.147, -0.06695), (-40.23, -0.9732, -0.0356), (-39.93, -1.53, -0.1009), (-39.37, -2.099, -0.1294), (-36.55, 2.52, -0.005946), (-38.08, 3.183, -0.05451), (-37.09, 1.152, -0.08227), (-38.22, 1.996, -0.006249), (-38.16, 2.466, 0.05798), (-38.18, 2.284, -0.0006131), (-38.17, 2.811, 0.006849), (-37.77, 1.625, -0.02859), (-37.39, 1.323, -0.05641), (-36.7, 1.303, -0.09023), (-36.87, 1.15, -0.09378), (-36.55, 1.56, -0.08147), (-37.41, 3.015, 0.002335), (-36.44, 1.87, -0.06958), (-36.42, 2.199, -0.04438), (-36.88, 2.799, 0.01957), (-36.74, 4.101, 0.05661), (-38.09, 4.847, 0.02789), (-36.95, 2.944, 0.1523), (-38.08, 3.261, -0.03263), (-37.63, 3.122, 0.03416), (-36.63, 3.278, 0.1615), (-36.78, 2.965, 0.1868), (-37.23, 3.007, 0.09808), (-36.53, 3.692, 0.06119), (-37.54, 4.6, 0.06556), (-36.57, 3.884, 0.04346), (-37.08, 4.346, 0.07414), (-36.57, 3.493, 0.1089), (-36.7, 3.083, 0.1914), (-36.3, 5.433, -0.04053), (-38.01, 6.129, 0.02294), (-36.43, 4.267, 0.01672), (-38.14, 4.754, -0.02963), (-37.45, 4.541, 0.02844), (-35.84, 4.527, -0.1106), (-36.14, 4.265, -0.04374), (-36.86, 4.367, 0.04813), (-35.81, 4.952, -0.05922), (-37.36, 5.912, -0.02776), (-35.97, 5.186, -0.03861), (-36.77, 5.68, -0.04709), (-35.78, 4.731, -0.09185), (-35.95, 4.361, -0.09475), (-37.33, 7.351, 0.06431), (-38.1, 7.651, -0.0104), (-37.12, 5.973, -0.005947), (-38.14, 6.01, 0.04262), (-37.71, 5.977, 0.01274), (-36.98, 6.323, 0.03006), (-37.0, 6.022, -0.004856), (-37.35, 5.962, -0.002874), (-37.07, 6.884, 0.09084), (-37.77, 7.617, -0.007014), (-37.17, 7.148, 0.08813), (-37.53, 7.499, 0.03049), (-37.02, 6.59, 0.0668), (-36.97, 6.131, 0.003895), (-37.13, 8.704, 0.0005675), (-38.03, 9.08, -0.02486), (-36.99, 7.402, -0.02116), (-38.12, 7.661, 0.006719), (-37.8, 7.526, -0.05499), (-36.52, 7.616, 0.02086), (-36.71, 7.428, 0.004873), (-37.36, 7.44, -0.04233), (-36.68, 7.973, -8.943e-05), (-37.71, 9.002, 0.005984), (-36.8, 8.222, 0.000867), (-37.39, 8.874, -0.0003698), (-36.57, 7.768, 0.008476), (-36.56, 7.504, 0.02191), (-36.94, 8.48, 0.003137), (-37.14, 11.83, 0.1249), (-38.08, 11.28, 0.03076), (-37.05, 9.342, -0.1103), (-38.11, 9.108, 0.02362), (-37.58, 9.066, 0.009935), (-37.4, 8.9, -0.009396), (-37.78, 9.006, 0.002682), (-37.26, 8.889, -0.002393), (-37.14, 9.128, -0.06073), (-37.0, 10.46, -0.03524), (-36.89, 11.23, 0.07352), (-37.01, 9.726, -0.1235), (-36.95, 11.51, 0.1004), (-37.02, 9.953, -0.09484), (-36.94, 10.89, 0.03485), (-37.01, 9.532, -0.1337), (-37.03, 11.67, 0.1169), (-36.9, 11.37, 0.08538), (-36.92, 11.07, 0.05924), (-36.97, 10.69, 0.0001404), (-37.02, 10.21, -0.06529), (-37.47, 12.14, 0.04384), (-37.89, 12.01, -0.007143), (-37.25, 11.97, 0.1121), (-38.11, 11.83, -0.05916), (-37.35, 12.08, 0.07975), (-37.59, 12.16, 0.01508), (-38.02, 12.07, 0.001474), (-43.31, -0.3924, 0.0002856), (-45.26, 0.1348, -0.01567), (-43.79, -1.885, -0.001984), (-45.54, -1.069, -0.06275), (-44.34, -0.1959, 0.03729), (-44.83, -0.07564, -0.00556), (-43.93, -0.3088, 0.003654), (-45.43, -0.5044, -0.05018), (-45.49, -1.903, -0.05512), (-45.56, -1.531, -0.05703), (-44.98, -2.571, -0.1054), (-45.19, -2.427, -0.09316), (-45.36, -2.203, -0.07011), (-44.75, -2.646, -0.09598), (-43.6, -1.512, 0.0007936), (-44.35, -2.607, -0.03835), (-44.17, -2.46, -0.016), (-44.54, -2.661, -0.06912), (-43.99, -2.213, -0.005615), (-47.17, 0.3353, 0.0488), (-45.76, -0.7874, 0.05893), (-46.22, 1.627, 0.0009778), (-45.29, 0.1405, -0.01002), (-45.86, 0.7623, 0.0629), (-46.08, 1.247, 0.0432), (-45.59, 0.4766, 0.02884), (-47.25, 0.7591, -0.03551), (-46.95, -0.0891, 0.1253), (-47.08, 0.1237, 0.09554), (-46.4, -0.6772, 0.1018), (-46.6, -0.5013, 0.1275), (-46.79, -0.3012, 0.1352), (-46.23, -0.8263, 0.06053), (-45.6, -0.5211, 0.01242), (-45.95, -1.012, -0.02056), (-45.84, -1.002, -0.02986), (-46.09, -0.945, 0.01478), (-45.78, -0.9163, -0.001048), (-47.11, 1.18, -0.02863), (-47.21, 0.9689, -0.04608), (-47.23, 0.5476, -0.0004819), (-46.74, 1.514, -0.008855), (-46.95, 1.393, 0.009522), (-46.55, 1.644, -0.01617), (-47.56, 2.763, 0.05583), (-46.59, 1.627, 0.07293), (-46.4, 3.889, -0.01007), (-46.22, 1.61, -0.01852), (-46.4, 2.671, -0.001377), (-46.41, 3.22, -0.03463), (-46.28, 2.259, -0.005728), (-47.56, 3.208, 0.03492), (-47.54, 2.223, -0.02221), (-47.55, 2.505, 0.02266), (-47.55, 1.591, -0.06938), (-47.56, 1.778, -0.07736), (-47.55, 1.996, -0.05982), (-47.5, 1.454, -0.04783), (-46.53, 1.623, 0.02462), (-47.22, 1.323, -0.03234), (-47.02, 1.297, -0.04726), (-47.39, 1.369, -0.03158), (-46.84, 1.428, -0.002592), (-47.38, 3.506, -0.07722), (-47.53, 3.373, -0.067), (-47.57, 2.993, 0.06203), (-46.86, 3.822, 0.03056), (-47.15, 3.766, -0.03782), (-46.62, 3.857, -0.003565), (-47.46, 3.394, -0.09144), (-47.56, 3.418, -0.01414), (-47.27, 3.681, -0.03682), (-46.33, 6.126, 0.05088), (-47.92, 5.686, -0.007306), (-46.44, 3.864, 0.04279), (-47.89, 4.109, 0.04416), (-46.78, 3.816, 0.07306), (-46.6, 3.858, -0.003326), (-47.36, 3.775, -0.03445), (-47.14, 3.762, -0.03223), (-47.69, 3.872, -0.01675), (-47.55, 3.807, -0.0313), (-47.79, 3.976, 0.01123), (-48.16, 4.601, 0.03475), (-48.0, 4.253, 0.06472), (-48.08, 5.131, -0.0018), (-48.1, 4.41, 0.05995), (-48.15, 4.845, 0.009163), (-48.0, 5.425, -0.002866), (-47.79, 5.877, -0.01557), (-47.6, 5.98, -0.01565), (-47.04, 6.002, -0.002164), (-47.36, 6.019, -0.003443), (-46.37, 7.439, 0.008299), (-48.06, 7.254, 0.01577), (-46.35, 6.078, 0.01064), (-47.85, 6.147, -0.01079), (-46.83, 6.025, -0.001347), (-46.62, 6.047, 0.01447), (-47.54, 5.953, 0.004279), (-47.19, 6.007, 0.02457), (-47.72, 6.011, 0.01156), (-47.64, 5.976, 0.01159), (-47.78, 6.066, 0.0002607), (-48.04, 6.611, 0.1353), (-47.93, 6.264, 0.005001), (-48.05, 6.966, 0.1432), (-48.0, 6.423, 0.06186), (-48.05, 6.799, 0.1734), (-48.07, 7.114, 0.0691), (-47.99, 7.391, 0.02046), (-47.85, 7.515, 0.05296), (-47.06, 7.716, -0.03645), (-47.64, 7.614, 0.05633), (-46.33, 7.823, -0.01079), (-47.4, 7.692, 0.01711), (-46.38, 9.282, -0.01048), (-48.06, 9.143, 0.001824), (-46.35, 7.84, -0.02385), (-48.03, 7.798, -0.04912), (-46.85, 7.717, -0.01341), (-46.59, 7.739, -0.008347), (-47.53, 7.746, 0.04415), (-47.23, 7.708, 0.02136), (-47.82, 7.673, -0.006304), (-47.69, 7.696, 0.0187), (-47.93, 7.702, -0.03076), (-48.1, 8.374, -0.03721), (-48.1, 7.956, -0.05408), (-48.09, 8.8, -0.007078), (-48.12, 8.155, -0.04765), (-48.09, 8.592, -0.02396), (-48.09, 8.985, 0.005277), (-47.99, 9.277, -0.01556), (-47.85, 9.408, -0.02968), (-47.07, 9.719, -0.007496), (-47.66, 9.549, -0.02427), (-46.42, 9.761, 0.001364), (-47.43, 9.699, -0.0005272), (-46.37, 10.49, 0.01841), (-48.57, 10.04, -0.02008), (-46.4, 9.74, 0.05842), (-48.81, 9.504, -0.1572), (-47.64, 9.638, 0.0247), (-47.01, 9.792, -0.007532), (-46.71, 9.717, -0.006124), (-47.31, 9.722, 0.02422), (-48.14, 9.46, 0.09677), (-47.92, 9.55, 0.05049), (-48.46, 9.324, 0.1044), (-48.31, 9.376, 0.1264), (-48.71, 9.363, -0.05804), (-48.6, 9.323, 0.03201), (-48.78, 9.426, -0.1293), (-48.81, 9.693, -0.08911), (-48.82, 9.596, -0.1369), (-48.75, 9.792, -0.04611), (-48.67, 9.903, -0.02515), (-47.74, 10.41, 0.01632), (-48.3, 10.29, -0.008665), (-47.02, 10.47, -0.01275), (-48.46, 10.17, -0.017), (-47.36, 10.43, 0.02614), (-48.06, 10.36, 0.003963), (-46.79, 10.5, -0.05622), (-46.47, 11.42, -0.007831), (-48.71, 10.97, 0.01431), (-46.39, 10.44, -0.0605), (-48.6, 10.75, -0.006069), (-47.88, 10.57, -0.001207), (-47.03, 10.43, -0.0051), (-46.71, 10.39, 0.02841), (-47.33, 10.41, 0.001758), (-48.03, 10.57, 0.01215), (-47.95, 10.58, -0.002092), (-48.17, 10.58, 0.03651), (-48.11, 10.56, 0.03288), (-48.32, 10.7, 0.001855), (-48.23, 10.64, 0.01902), (-48.46, 10.74, -0.002056), (-48.78, 10.74, -0.03678), (-48.72, 10.75, -0.02233), (-48.77, 10.73, -0.003154), (-48.73, 10.85, 0.01262), (-47.79, 11.25, 0.0354), (-48.44, 11.15, 0.05647), (-47.06, 11.37, 0.001674), (-48.62, 11.08, 0.0344), (-47.36, 11.33, 0.00858), (-48.16, 11.2, 0.05641), (-46.81, 11.36, -0.0685), (-48.79, 10.73, -0.02861), (-48.74, 10.77, 0.01362), (-47.66, 10.48, -0.01776), (-47.48, 10.41, -0.05018), (-47.79, 10.54, -0.0009361)], [], [(0, 8, 11, 7, 2, 5, 4, 6, 3, 14, 15, 1, 16, 13, 9, 12, 10), (17, 30, 29, 31, 19, 28, 24, 27, 20, 26, 25, 18, 22, 21, 23), (32, 39, 40, 42, 34, 43, 41, 45, 44, 46, 47, 50, 35, 49, 48, 33, 37, 36, 38), (51, 65, 64, 62, 60, 61, 53, 59, 58, 54, 56, 55, 57, 52, 63, 66), (67, 77, 75, 79, 72, 80, 73, 69, 74, 71, 70, 68, 76, 78), (81, 91, 89, 93, 86, 94, 87, 83, 88, 85, 84, 82, 90, 92), (95, 105, 103, 107, 100, 108, 101, 97, 102, 99, 98, 96, 104, 106), (109, 123, 119, 117, 121, 114, 122, 115, 111, 116, 113, 112, 110, 118, 120), (124, 140, 136, 141, 134, 142, 138, 143, 133, 144, 137, 135, 139, 126, 132, 131, 129, 128, 130, 127, 125, 148, 151, 146, 150, 145, 149, 147), (152, 166, 154, 170, 168, 167, 169, 165, 162, 163, 164, 160, 161, 155, 159, 153, 157, 156, 158), (174, 185, 172, 189, 187, 186, 188, 184, 181, 182, 183, 179, 180, 171, 192, 178, 191, 190, 194, 193, 195, 173, 176, 175, 177), (199, 210, 197, 214, 212, 211, 213, 209, 206, 207, 208, 204, 205, 196, 217, 203, 222, 216, 221, 215, 223, 219, 218, 220, 198, 201, 200, 202), (224, 226, 229, 228, 231, 230, 233, 232, 234, 227, 236, 238, 235, 239, 237, 240, 225, 241, 242, 244, 243), (245, 247, 250, 249, 252, 251, 254, 253, 255, 248, 257, 259, 256, 260, 258, 261, 246, 262, 263, 265, 267, 264, 266), (268, 270, 273, 272, 275, 274, 277, 276, 278, 271, 280, 282, 279, 283, 281, 284, 269, 285, 286, 288, 290, 287, 289), (291, 293, 297, 296, 298, 295, 300, 299, 302, 301, 304, 303, 305, 294, 307, 306, 308, 309, 292, 313, 311, 315, 310, 314, 312, 316), (317, 319, 323, 322, 324, 346, 345, 347, 321, 326, 325, 328, 327, 330, 329, 331, 320, 333, 332, 343, 334, 344, 335, 318, 339, 337, 341, 336, 340, 338, 342), (348, 356, 359, 355, 350, 353, 352, 354, 351, 362, 363, 349, 364, 361, 357, 360, 358), (365, 378, 377, 379, 367, 376, 372, 375, 368, 374, 373, 366, 370, 369, 371), (380, 387, 388, 390, 382, 391, 389, 393, 392, 394, 395, 398, 383, 397, 396, 381, 385, 384, 386), (399, 413, 412, 410, 408, 409, 401, 407, 406, 402, 404, 403, 405, 400, 411, 414), (415, 425, 423, 427, 420, 428, 421, 417, 422, 419, 418, 416, 424, 426), (429, 439, 437, 441, 434, 442, 435, 431, 436, 433, 432, 430, 438, 440), (443, 453, 451, 455, 448, 456, 449, 445, 450, 447, 446, 444, 452, 454), (457, 471, 467, 465, 469, 462, 470, 463, 459, 464, 461, 460, 458, 466, 468), (472, 488, 484, 489, 482, 490, 486, 491, 481, 492, 485, 483, 487, 474, 480, 479, 477, 476, 478, 475, 473, 496, 499, 494, 498, 493, 497, 495), (500, 514, 502, 518, 516, 515, 517, 513, 510, 511, 512, 508, 509, 503, 507, 501, 505, 504, 506), (522, 533, 520, 537, 535, 534, 536, 532, 529, 530, 531, 527, 528, 519, 540, 526, 539, 538, 542, 541, 543, 521, 524, 523, 525), (547, 558, 545, 562, 560, 559, 561, 557, 554, 555, 556, 552, 553, 544, 565, 551, 570, 564, 569, 563, 571, 567, 566, 568, 546, 549, 548, 550), (572, 574, 577, 576, 579, 578, 581, 580, 582, 575, 584, 586, 583, 587, 585, 588, 573, 589, 590, 592, 591), (593, 595, 598, 597, 600, 599, 602, 601, 603, 596, 605, 607, 604, 608, 606, 609, 594, 610, 611, 613, 615, 612, 614), (616, 618, 621, 620, 623, 622, 625, 624, 626, 619, 628, 630, 627, 631, 629, 632, 617, 633, 634, 636, 638, 635, 637), (639, 641, 645, 644, 646, 643, 648, 647, 650, 649, 652, 651, 653, 642, 655, 654, 656, 657, 640, 661, 659, 663, 658, 662, 660, 664), (665, 667, 671, 670, 672, 694, 693, 695, 669, 674, 673, 676, 675, 678, 677, 679, 668, 681, 680, 691, 682, 692, 683, 666, 687, 685, 689, 684, 688, 686, 690)])
me_plane_003.use_remesh_preserve_volume = False
me_plane_003.use_remesh_preserve_attributes = False
me_plane_003.use_mirror_vertex_groups = False
me_plane_003.update()
me_plane_002 = bpy.data.meshes.new('Plane.002')
me_plane_002.from_pydata([(-0.8459, -0.9394, -2.648e-09), (0.7534, -0.9587, -1.807e-09), (-0.8224, 0.6745, 1.423e-08), (0.73, 0.6745, 1.423e-08), (-0.04622, 1.294, -1.286e-08), (-0.446, 1.249, -1.09e-08), (0.3536, 1.249, -1.09e-08), (-0.7654, 0.9674, 1.427e-09), (0.1787, 1.274, -1.197e-08), (-0.2711, 1.278, -1.217e-08), (0.6729, 0.9674, 1.427e-09), (-0.1462, 1.289, -1.263e-08), (0.05373, 1.289, -1.263e-08), (0.7147, 0.8209, 7.827e-09), (-0.8071, 0.8209, 7.827e-09), (0.7031, 0.8942, 4.627e-09), (-0.7955, 0.8942, 4.627e-09), (0.599, 1.108, -4.735e-09), (0.5234, 1.179, -7.815e-09), (0.6445, 1.038, -1.654e-09), (-0.6914, 1.108, -4.735e-09), (-0.7369, 1.038, -1.654e-09), (-0.6159, 1.179, -7.815e-09)], [], [(0, 1, 3, 13, 15, 10, 19, 17, 18, 6, 8, 12, 4, 11, 9, 5, 22, 20, 21, 7, 16, 14, 2)])
me_plane_002.use_remesh_preserve_volume = False
me_plane_002.use_remesh_preserve_attributes = False
me_plane_002.use_mirror_vertex_groups = False
me_plane_002.update()
me_plane_001 = bpy.data.meshes.new('Plane.001')
me_plane_001.from_pydata([(-1.134, -1.933, 4.08e-08), (1.134, -1.933, 4.08e-08), (-1.0, 1.678, -2.966e-08), (1.0, 1.678, -2.966e-08), (-1.0, -1.409, 6.158e-08), (1.0, -1.409, 6.158e-08), (1.056, -1.671, 5.119e-08), (-1.056, -1.671, 5.119e-08), (1.026, -1.54, 5.639e-08), (1.093, -1.802, 4.599e-08), (-1.026, -1.54, 5.639e-08), (-1.093, -1.802, 4.599e-08)], [], [(0, 1, 9, 6, 8, 5, 3, 2, 4, 10, 7, 11)])
me_plane_001.use_remesh_preserve_volume = False
me_plane_001.use_remesh_preserve_attributes = False
me_plane_001.use_mirror_vertex_groups = False
me_plane_001.update()
me_plane = bpy.data.meshes.new('Plane')
me_plane.from_pydata([(-1.736, -1.676, 2.957e-08), (1.0, -1.676, 2.957e-08), (-1.736, 1.609, -2.661e-08), (1.077, 1.583, -2.892e-08), (-1.736, 1.933, -4.076e-08), (1.0, 1.933, -4.076e-08), (-1.736, 2.103, -4.823e-08), (0.7369, 2.103, -4.823e-08), (1.415, 1.611, -2.643e-08), (1.185, 1.79, -5.371e-08), (-1.736, 2.214, -5.307e-08), (0.7369, 2.214, -5.307e-08), (1.185, 1.933, -4.076e-08), (0.9531, 2.103, -4.823e-08), (1.6, 1.611, -2.643e-08), (1.37, 1.79, -5.371e-08), (0.8099, 2.214, -5.307e-08), (1.623, 1.462, -3.996e-08), (1.742, 1.5, -3.648e-08), (1.699, 1.472, -3.901e-08), (1.158, 1.61, -2.654e-08), (1.0, 1.535, -2.535e-08)], [], [(0, 1, 21, 3, 2), (2, 3, 5, 4), (4, 5, 7, 6), (5, 3, 20, 8, 9), (6, 7, 11, 10), (5, 9, 15, 12), (9, 8, 14, 15), (7, 5, 12, 13), (11, 7, 13, 16), (14, 8, 17, 19, 18)])
me_plane.use_remesh_preserve_volume = False
me_plane.use_remesh_preserve_attributes = False
me_plane.use_mirror_vertex_groups = False
me_plane.update()

# ---- objects
ob_rock_001_001 = bpy.data.objects.new('Rock_001.001', me_plane_007)
ob_plane_004 = bpy.data.objects.new('Plane.004', me_plane_006)
ob_plane_003 = bpy.data.objects.new('Plane.003', me_plane_005)
ob_rock_001 = bpy.data.objects.new('Rock_001', me_plane_003)
ob_plane_002 = bpy.data.objects.new('Plane.002', me_plane_002)
ob_plane_001 = bpy.data.objects.new('Plane.001', me_plane_001)
ob_plane = bpy.data.objects.new('Plane', me_plane)

# ---- transforms, parenting, visibility, modifiers, constraints
ob_rock_001_001.location = (3.324, 6.957e-05, 2.477)
ob_rock_001_001.rotation_euler = (1.571, -0.0, 0.0)
ob_rock_001_001.scale = (-0.09866, -0.08284, -0.08284)
ob_rock_001_001.lineart.crease_threshold = 0.0
ob_plane_004.location = (3.22, 6.962e-05, 2.117)
ob_plane_004.rotation_euler = (1.571, -0.0, 0.0)
ob_plane_004.scale = (0.5093, 0.691, 0.691)
ob_plane_004.lineart.crease_threshold = 0.0
ob_plane_003.location = (5.201, 6.963e-05, 2.628)
ob_plane_003.rotation_euler = (1.571, -0.0, 0.0)
ob_plane_003.scale = (0.4389, 0.4389, 0.4389)
ob_plane_003.lineart.crease_threshold = 0.0
ob_rock_001.location = (1.677, 6.955e-05, 3.154)
ob_rock_001.rotation_euler = (1.571, -0.0, 0.0)
ob_rock_001.scale = (-0.08284, -0.08284, -0.08284)
ob_rock_001.lineart.crease_threshold = 0.0
ob_plane_002.location = (1.709, 0.02569, 2.503)
ob_plane_002.rotation_euler = (1.571, -0.0, 0.0)
ob_plane_002.scale = (0.4389, 0.4389, 0.4389)
ob_plane_002.lineart.crease_threshold = 0.0
ob_plane_001.location = (3.298, 0.1316, 1.953)
ob_plane_001.rotation_euler = (1.571, -0.0, 0.0)
ob_plane_001.scale = (2.705, 1.0, 1.0)
ob_plane_001.lineart.crease_threshold = 0.0
ob_plane.location = (-0.1716, -2.259e-07, 1.681)
ob_plane.rotation_euler = (1.571, -0.0, 0.0)
ob_plane.scale = (0.5299, 1.0, 1.0)
ob_plane.lineart.crease_threshold = 0.0

# ---- collection membership
col_collection_1.objects.link(ob_rock_001_001)
col_collection_1.objects.link(ob_plane_004)
col_collection_1.objects.link(ob_plane_003)
col_collection_1.objects.link(ob_rock_001)
col_collection_1.objects.link(ob_plane_002)
col_collection_1.objects.link(ob_plane_001)
col_collection_1.objects.link(ob_plane)

# ---- scene / render settings (as saved in the file)
scene.frame_start = 1; scene.frame_end = 250; scene.frame_set(1)
scene.render.engine = 'BLENDER_EEVEE_NEXT'
scene.render.resolution_percentage = 50
scene.render.dither_intensity = 0.0
scene.cycles.use_denoising = False
scene.cycles.samples = 128
scene.cycles.sampling_pattern = 'TABULATED_SOBOL'
scene.cycles.use_adaptive_sampling = False
scene.cycles.use_light_tree = False
scene.cycles.blur_glossy = 0.0
scene.cycles.sample_clamp_indirect = 0.0
scene.view_settings.view_transform = 'Standard'
bpy.context.view_layer.update()

# ---- added for rendering (the .blend has no active camera and no usable light): camera, sun
cam_auto = bpy.data.cameras.new('AutoCamera')
cam_auto.lens = 50.0
cam_auto.sensor_width = 36.0
cam_auto.clip_end = 1000.0
ob_auto_camera = bpy.data.objects.new('AutoCamera', cam_auto)
scene.collection.objects.link(ob_auto_camera)
ob_auto_camera.location = (10.4189, -9.28128, 8.17588)
ob_auto_camera.rotation_euler = (1.09748, -7.21219e-08, 0.694738)
scene.camera = ob_auto_camera
light_auto_sun = bpy.data.lights.new('AutoSun', 'SUN')
light_auto_sun.energy = 3.0
light_auto_sun.angle = 0.0523599
ob_auto_sun = bpy.data.objects.new('AutoSun', light_auto_sun)
scene.collection.objects.link(ob_auto_sun)
ob_auto_sun.rotation_euler = (0.872665, 0.174533, 0.523599)
bpy.context.view_layer.update()
